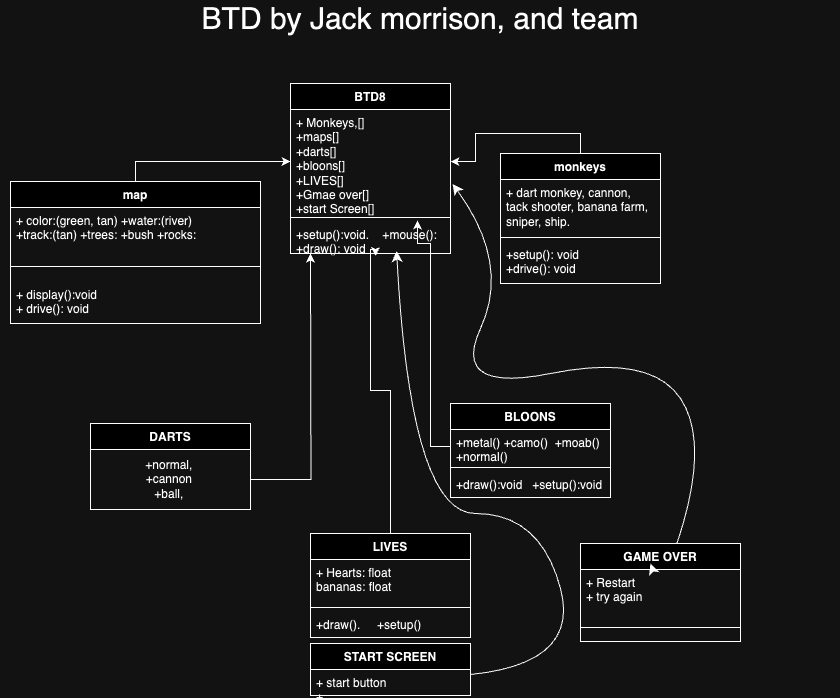

The diagram above was exported from draw.io. Its source (the exported page's mxGraphModel, read from the mxfile embedded in the PNG):
<mxGraphModel dx="1707" dy="839" grid="1" gridSize="10" guides="1" tooltips="1" connect="1" arrows="1" fold="1" page="1" pageScale="1" pageWidth="850" pageHeight="1100" math="0" shadow="0">
  <root>
    <mxCell id="0" />
    <mxCell id="1" parent="0" />
    <mxCell id="gDl3qpypKFISelupujwv-2" value="BTD by Jack morrison, and team" style="text;html=1;align=center;verticalAlign=middle;whiteSpace=wrap;rounded=0;strokeWidth=10;fontSize=30;" parent="1" vertex="1">
      <mxGeometry y="50" width="840" height="30" as="geometry" />
    </mxCell>
    <mxCell id="9E_F-lhhVvJg9JVNYgb2-27" style="edgeStyle=orthogonalEdgeStyle;rounded=0;orthogonalLoop=1;jettySize=auto;html=1;exitX=0.5;exitY=0;exitDx=0;exitDy=0;entryX=0;entryY=0.5;entryDx=0;entryDy=0;" parent="1" source="gDl3qpypKFISelupujwv-3" target="9E_F-lhhVvJg9JVNYgb2-8" edge="1">
      <mxGeometry relative="1" as="geometry" />
    </mxCell>
    <mxCell id="gDl3qpypKFISelupujwv-3" value="map" style="swimlane;fontStyle=1;align=center;verticalAlign=top;childLayout=stackLayout;horizontal=1;startSize=26;horizontalStack=0;resizeParent=1;resizeParentMax=0;resizeLast=0;collapsible=1;marginBottom=0;whiteSpace=wrap;html=1;" parent="1" vertex="1">
      <mxGeometry x="10" y="228" width="250" height="142" as="geometry" />
    </mxCell>
    <mxCell id="gDl3qpypKFISelupujwv-4" value="+ color:(green, tan) +water:(river)&lt;div&gt;&lt;div&gt;+track:(tan) +trees: +bush +rocks:&lt;/div&gt;&lt;/div&gt;" style="text;strokeColor=none;fillColor=none;align=left;verticalAlign=top;spacingLeft=4;spacingRight=4;overflow=hidden;rotatable=0;points=[[0,0.5],[1,0.5]];portConstraint=eastwest;whiteSpace=wrap;html=1;" parent="gDl3qpypKFISelupujwv-3" vertex="1">
      <mxGeometry y="26" width="250" height="44" as="geometry" />
    </mxCell>
    <mxCell id="gDl3qpypKFISelupujwv-5" value="" style="line;strokeWidth=1;fillColor=none;align=left;verticalAlign=middle;spacingTop=-1;spacingLeft=3;spacingRight=3;rotatable=0;labelPosition=right;points=[];portConstraint=eastwest;strokeColor=inherit;" parent="gDl3qpypKFISelupujwv-3" vertex="1">
      <mxGeometry y="70" width="250" height="30" as="geometry" />
    </mxCell>
    <mxCell id="gDl3qpypKFISelupujwv-6" value="+ display():void&lt;div&gt;+ drive(): void&lt;/div&gt;" style="text;strokeColor=none;fillColor=none;align=left;verticalAlign=top;spacingLeft=4;spacingRight=4;overflow=hidden;rotatable=0;points=[[0,0.5],[1,0.5]];portConstraint=eastwest;whiteSpace=wrap;html=1;" parent="gDl3qpypKFISelupujwv-3" vertex="1">
      <mxGeometry y="100" width="250" height="42" as="geometry" />
    </mxCell>
    <mxCell id="9E_F-lhhVvJg9JVNYgb2-26" style="edgeStyle=orthogonalEdgeStyle;rounded=0;orthogonalLoop=1;jettySize=auto;html=1;exitX=0.5;exitY=0;exitDx=0;exitDy=0;" parent="1" source="gDl3qpypKFISelupujwv-7" target="9E_F-lhhVvJg9JVNYgb2-8" edge="1">
      <mxGeometry relative="1" as="geometry" />
    </mxCell>
    <mxCell id="gDl3qpypKFISelupujwv-7" value="monkeys" style="swimlane;fontStyle=1;align=center;verticalAlign=top;childLayout=stackLayout;horizontal=1;startSize=26;horizontalStack=0;resizeParent=1;resizeParentMax=0;resizeLast=0;collapsible=1;marginBottom=0;whiteSpace=wrap;html=1;" parent="1" vertex="1">
      <mxGeometry x="500" y="200" width="160" height="130" as="geometry" />
    </mxCell>
    <mxCell id="gDl3qpypKFISelupujwv-8" value="+ dart monkey, cannon, tack shooter, banana farm, sniper, ship." style="text;strokeColor=none;fillColor=none;align=left;verticalAlign=top;spacingLeft=4;spacingRight=4;overflow=hidden;rotatable=0;points=[[0,0.5],[1,0.5]];portConstraint=eastwest;whiteSpace=wrap;html=1;" parent="gDl3qpypKFISelupujwv-7" vertex="1">
      <mxGeometry y="26" width="160" height="54" as="geometry" />
    </mxCell>
    <mxCell id="gDl3qpypKFISelupujwv-9" value="" style="line;strokeWidth=1;fillColor=none;align=left;verticalAlign=middle;spacingTop=-1;spacingLeft=3;spacingRight=3;rotatable=0;labelPosition=right;points=[];portConstraint=eastwest;strokeColor=inherit;" parent="gDl3qpypKFISelupujwv-7" vertex="1">
      <mxGeometry y="80" width="160" height="8" as="geometry" />
    </mxCell>
    <mxCell id="gDl3qpypKFISelupujwv-10" value="+setup(): void&lt;div&gt;+drive(): void&lt;/div&gt;" style="text;strokeColor=none;fillColor=none;align=left;verticalAlign=top;spacingLeft=4;spacingRight=4;overflow=hidden;rotatable=0;points=[[0,0.5],[1,0.5]];portConstraint=eastwest;whiteSpace=wrap;html=1;" parent="gDl3qpypKFISelupujwv-7" vertex="1">
      <mxGeometry y="88" width="160" height="42" as="geometry" />
    </mxCell>
    <mxCell id="9E_F-lhhVvJg9JVNYgb2-3" value="DARTS" style="swimlane;fontStyle=1;align=center;verticalAlign=top;childLayout=stackLayout;horizontal=1;startSize=26;horizontalStack=0;resizeParent=1;resizeParentMax=0;resizeLast=0;collapsible=1;marginBottom=0;whiteSpace=wrap;html=1;" parent="1" vertex="1">
      <mxGeometry x="90" y="470" width="160" height="86" as="geometry" />
    </mxCell>
    <mxCell id="9E_F-lhhVvJg9JVNYgb2-29" style="edgeStyle=orthogonalEdgeStyle;rounded=0;orthogonalLoop=1;jettySize=auto;html=1;" parent="9E_F-lhhVvJg9JVNYgb2-3" source="9E_F-lhhVvJg9JVNYgb2-11" edge="1">
      <mxGeometry relative="1" as="geometry">
        <mxPoint x="220" y="-170" as="targetPoint" />
      </mxGeometry>
    </mxCell>
    <mxCell id="9E_F-lhhVvJg9JVNYgb2-11" value="+normal,&amp;nbsp;&lt;div&gt;+&lt;span style=&quot;background-color: initial;&quot;&gt;cannon&amp;nbsp;&lt;/span&gt;&lt;/div&gt;&lt;div&gt;&lt;span style=&quot;background-color: initial;&quot;&gt;+ball,&amp;nbsp;&lt;/span&gt;&lt;/div&gt;" style="text;html=1;align=center;verticalAlign=middle;resizable=0;points=[];autosize=1;strokeColor=none;fillColor=none;" parent="9E_F-lhhVvJg9JVNYgb2-3" vertex="1">
      <mxGeometry y="26" width="160" height="60" as="geometry" />
    </mxCell>
    <mxCell id="9E_F-lhhVvJg9JVNYgb2-7" value="BTD8" style="swimlane;fontStyle=1;align=center;verticalAlign=top;childLayout=stackLayout;horizontal=1;startSize=26;horizontalStack=0;resizeParent=1;resizeParentMax=0;resizeLast=0;collapsible=1;marginBottom=0;whiteSpace=wrap;html=1;" parent="1" vertex="1">
      <mxGeometry x="290" y="130" width="160" height="170" as="geometry" />
    </mxCell>
    <mxCell id="9E_F-lhhVvJg9JVNYgb2-8" value="+ Monkeys,[]&lt;div&gt;+maps[]&lt;/div&gt;&lt;div&gt;+darts[]&amp;nbsp;&lt;br&gt;+bloons[]&lt;/div&gt;&lt;div&gt;+LIVES[]&lt;/div&gt;&lt;div&gt;+Gmae over[]&lt;/div&gt;&lt;div&gt;+start Screen[]&lt;/div&gt;" style="text;strokeColor=none;fillColor=none;align=left;verticalAlign=top;spacingLeft=4;spacingRight=4;overflow=hidden;rotatable=0;points=[[0,0.5],[1,0.5]];portConstraint=eastwest;whiteSpace=wrap;html=1;" parent="9E_F-lhhVvJg9JVNYgb2-7" vertex="1">
      <mxGeometry y="26" width="160" height="104" as="geometry" />
    </mxCell>
    <mxCell id="9E_F-lhhVvJg9JVNYgb2-9" value="" style="line;strokeWidth=1;fillColor=none;align=left;verticalAlign=middle;spacingTop=-1;spacingLeft=3;spacingRight=3;rotatable=0;labelPosition=right;points=[];portConstraint=eastwest;strokeColor=inherit;" parent="9E_F-lhhVvJg9JVNYgb2-7" vertex="1">
      <mxGeometry y="130" width="160" height="8" as="geometry" />
    </mxCell>
    <mxCell id="9E_F-lhhVvJg9JVNYgb2-10" value="+setup():void.&amp;nbsp; &amp;nbsp; +mouse():&lt;div&gt;+draw(): void&lt;/div&gt;&lt;div&gt;&lt;br&gt;&lt;/div&gt;" style="text;strokeColor=none;fillColor=none;align=left;verticalAlign=top;spacingLeft=4;spacingRight=4;overflow=hidden;rotatable=0;points=[[0,0.5],[1,0.5]];portConstraint=eastwest;whiteSpace=wrap;html=1;" parent="9E_F-lhhVvJg9JVNYgb2-7" vertex="1">
      <mxGeometry y="138" width="160" height="32" as="geometry" />
    </mxCell>
    <mxCell id="9E_F-lhhVvJg9JVNYgb2-28" style="edgeStyle=orthogonalEdgeStyle;rounded=0;orthogonalLoop=1;jettySize=auto;html=1;exitX=0.5;exitY=0;exitDx=0;exitDy=0;entryX=0.5;entryY=0;entryDx=0;entryDy=0;" parent="1" source="9E_F-lhhVvJg9JVNYgb2-13" target="9E_F-lhhVvJg9JVNYgb2-13" edge="1">
      <mxGeometry relative="1" as="geometry">
        <mxPoint x="420" y="330" as="targetPoint" />
      </mxGeometry>
    </mxCell>
    <mxCell id="9E_F-lhhVvJg9JVNYgb2-13" value="BLOONS" style="swimlane;fontStyle=1;align=center;verticalAlign=top;childLayout=stackLayout;horizontal=1;startSize=26;horizontalStack=0;resizeParent=1;resizeParentMax=0;resizeLast=0;collapsible=1;marginBottom=0;whiteSpace=wrap;html=1;" parent="1" vertex="1">
      <mxGeometry x="450" y="450" width="160" height="94" as="geometry" />
    </mxCell>
    <mxCell id="9E_F-lhhVvJg9JVNYgb2-14" value="+metal() +camo()&amp;nbsp; +moab() +normal()" style="text;strokeColor=none;fillColor=none;align=left;verticalAlign=top;spacingLeft=4;spacingRight=4;overflow=hidden;rotatable=0;points=[[0,0.5],[1,0.5]];portConstraint=eastwest;whiteSpace=wrap;html=1;" parent="9E_F-lhhVvJg9JVNYgb2-13" vertex="1">
      <mxGeometry y="26" width="160" height="34" as="geometry" />
    </mxCell>
    <mxCell id="9E_F-lhhVvJg9JVNYgb2-15" value="" style="line;strokeWidth=1;fillColor=none;align=left;verticalAlign=middle;spacingTop=-1;spacingLeft=3;spacingRight=3;rotatable=0;labelPosition=right;points=[];portConstraint=eastwest;strokeColor=inherit;" parent="9E_F-lhhVvJg9JVNYgb2-13" vertex="1">
      <mxGeometry y="60" width="160" height="8" as="geometry" />
    </mxCell>
    <mxCell id="9E_F-lhhVvJg9JVNYgb2-16" value="+draw():void&amp;nbsp; &amp;nbsp;+setup():void" style="text;strokeColor=none;fillColor=none;align=left;verticalAlign=top;spacingLeft=4;spacingRight=4;overflow=hidden;rotatable=0;points=[[0,0.5],[1,0.5]];portConstraint=eastwest;whiteSpace=wrap;html=1;" parent="9E_F-lhhVvJg9JVNYgb2-13" vertex="1">
      <mxGeometry y="68" width="160" height="26" as="geometry" />
    </mxCell>
    <mxCell id="9E_F-lhhVvJg9JVNYgb2-25" style="edgeStyle=orthogonalEdgeStyle;rounded=0;orthogonalLoop=1;jettySize=auto;html=1;entryX=0.531;entryY=1.077;entryDx=0;entryDy=0;entryPerimeter=0;" parent="1" source="9E_F-lhhVvJg9JVNYgb2-21" target="9E_F-lhhVvJg9JVNYgb2-10" edge="1">
      <mxGeometry relative="1" as="geometry">
        <mxPoint x="380" y="270" as="targetPoint" />
        <Array as="points">
          <mxPoint x="390" y="437" />
          <mxPoint x="370" y="437" />
          <mxPoint x="370" y="296" />
        </Array>
      </mxGeometry>
    </mxCell>
    <mxCell id="9E_F-lhhVvJg9JVNYgb2-21" value="LIVES" style="swimlane;fontStyle=1;align=center;verticalAlign=top;childLayout=stackLayout;horizontal=1;startSize=26;horizontalStack=0;resizeParent=1;resizeParentMax=0;resizeLast=0;collapsible=1;marginBottom=0;whiteSpace=wrap;html=1;" parent="1" vertex="1">
      <mxGeometry x="310" y="580" width="160" height="104" as="geometry" />
    </mxCell>
    <mxCell id="9E_F-lhhVvJg9JVNYgb2-22" value="+ Hearts: float&amp;nbsp;&lt;div&gt;bananas: float&lt;/div&gt;" style="text;strokeColor=none;fillColor=none;align=left;verticalAlign=top;spacingLeft=4;spacingRight=4;overflow=hidden;rotatable=0;points=[[0,0.5],[1,0.5]];portConstraint=eastwest;whiteSpace=wrap;html=1;" parent="9E_F-lhhVvJg9JVNYgb2-21" vertex="1">
      <mxGeometry y="26" width="160" height="44" as="geometry" />
    </mxCell>
    <mxCell id="9E_F-lhhVvJg9JVNYgb2-23" value="" style="line;strokeWidth=1;fillColor=none;align=left;verticalAlign=middle;spacingTop=-1;spacingLeft=3;spacingRight=3;rotatable=0;labelPosition=right;points=[];portConstraint=eastwest;strokeColor=inherit;" parent="9E_F-lhhVvJg9JVNYgb2-21" vertex="1">
      <mxGeometry y="70" width="160" height="8" as="geometry" />
    </mxCell>
    <mxCell id="9E_F-lhhVvJg9JVNYgb2-24" value="+draw().&amp;nbsp; &amp;nbsp; &amp;nbsp;+setup()" style="text;strokeColor=none;fillColor=none;align=left;verticalAlign=top;spacingLeft=4;spacingRight=4;overflow=hidden;rotatable=0;points=[[0,0.5],[1,0.5]];portConstraint=eastwest;whiteSpace=wrap;html=1;" parent="9E_F-lhhVvJg9JVNYgb2-21" vertex="1">
      <mxGeometry y="78" width="160" height="26" as="geometry" />
    </mxCell>
    <mxCell id="9E_F-lhhVvJg9JVNYgb2-30" style="edgeStyle=orthogonalEdgeStyle;rounded=0;orthogonalLoop=1;jettySize=auto;html=1;exitX=0;exitY=0.5;exitDx=0;exitDy=0;" parent="1" source="9E_F-lhhVvJg9JVNYgb2-14" edge="1">
      <mxGeometry relative="1" as="geometry">
        <mxPoint x="417" y="267" as="targetPoint" />
        <Array as="points">
          <mxPoint x="430" y="493" />
          <mxPoint x="430" y="290" />
          <mxPoint x="417" y="290" />
        </Array>
      </mxGeometry>
    </mxCell>
    <mxCell id="Yec7DlDj1E8Iw1BQ5-X8-1" value="GAME OVER" style="swimlane;fontStyle=1;align=center;verticalAlign=top;childLayout=stackLayout;horizontal=1;startSize=26;horizontalStack=0;resizeParent=1;resizeParentMax=0;resizeLast=0;collapsible=1;marginBottom=0;whiteSpace=wrap;html=1;" parent="1" vertex="1">
      <mxGeometry x="580" y="590" width="160" height="98" as="geometry" />
    </mxCell>
    <mxCell id="Yec7DlDj1E8Iw1BQ5-X8-5" style="edgeStyle=none;curved=1;rounded=0;orthogonalLoop=1;jettySize=auto;html=1;fontSize=12;startSize=8;endSize=8;" parent="Yec7DlDj1E8Iw1BQ5-X8-1" source="Yec7DlDj1E8Iw1BQ5-X8-2" edge="1">
      <mxGeometry relative="1" as="geometry">
        <mxPoint x="70" y="20" as="targetPoint" />
      </mxGeometry>
    </mxCell>
    <mxCell id="Yec7DlDj1E8Iw1BQ5-X8-2" value="+ Restart&amp;nbsp;&lt;div&gt;+ try again&amp;nbsp;&lt;/div&gt;" style="text;strokeColor=none;fillColor=none;align=left;verticalAlign=top;spacingLeft=4;spacingRight=4;overflow=hidden;rotatable=0;points=[[0,0.5],[1,0.5]];portConstraint=eastwest;whiteSpace=wrap;html=1;" parent="Yec7DlDj1E8Iw1BQ5-X8-1" vertex="1">
      <mxGeometry y="26" width="160" height="44" as="geometry" />
    </mxCell>
    <mxCell id="Yec7DlDj1E8Iw1BQ5-X8-3" value="" style="line;strokeWidth=1;fillColor=none;align=left;verticalAlign=middle;spacingTop=-1;spacingLeft=3;spacingRight=3;rotatable=0;labelPosition=right;points=[];portConstraint=eastwest;strokeColor=inherit;" parent="Yec7DlDj1E8Iw1BQ5-X8-1" vertex="1">
      <mxGeometry y="70" width="160" height="28" as="geometry" />
    </mxCell>
    <mxCell id="Yec7DlDj1E8Iw1BQ5-X8-6" style="edgeStyle=none;curved=1;rounded=0;orthogonalLoop=1;jettySize=auto;html=1;fontSize=12;startSize=8;endSize=8;entryX=1.013;entryY=0.716;entryDx=0;entryDy=0;entryPerimeter=0;" parent="1" source="Yec7DlDj1E8Iw1BQ5-X8-1" target="9E_F-lhhVvJg9JVNYgb2-8" edge="1">
      <mxGeometry relative="1" as="geometry">
        <mxPoint x="470" y="380" as="targetPoint" />
        <Array as="points">
          <mxPoint x="710" y="490" />
          <mxPoint x="650" y="400" />
          <mxPoint x="450" y="440" />
          <mxPoint x="510" y="310" />
        </Array>
      </mxGeometry>
    </mxCell>
    <mxCell id="Yec7DlDj1E8Iw1BQ5-X8-7" value="START SCREEN" style="swimlane;fontStyle=1;align=center;verticalAlign=top;childLayout=stackLayout;horizontal=1;startSize=26;horizontalStack=0;resizeParent=1;resizeParentMax=0;resizeLast=0;collapsible=1;marginBottom=0;whiteSpace=wrap;html=1;" parent="1" vertex="1">
      <mxGeometry x="310" y="690" width="160" height="52" as="geometry" />
    </mxCell>
    <mxCell id="Yec7DlDj1E8Iw1BQ5-X8-8" value="+ start button&lt;div&gt;+&lt;/div&gt;" style="text;strokeColor=none;fillColor=none;align=left;verticalAlign=top;spacingLeft=4;spacingRight=4;overflow=hidden;rotatable=0;points=[[0,0.5],[1,0.5]];portConstraint=eastwest;whiteSpace=wrap;html=1;" parent="Yec7DlDj1E8Iw1BQ5-X8-7" vertex="1">
      <mxGeometry y="26" width="160" height="26" as="geometry" />
    </mxCell>
    <mxCell id="Yec7DlDj1E8Iw1BQ5-X8-11" style="edgeStyle=none;curved=1;rounded=0;orthogonalLoop=1;jettySize=auto;html=1;fontSize=12;startSize=8;endSize=8;entryX=0.663;entryY=0.923;entryDx=0;entryDy=0;entryPerimeter=0;" parent="1" source="Yec7DlDj1E8Iw1BQ5-X8-8" target="9E_F-lhhVvJg9JVNYgb2-10" edge="1">
      <mxGeometry relative="1" as="geometry">
        <mxPoint x="410" y="390" as="targetPoint" />
        <Array as="points">
          <mxPoint x="580" y="710" />
          <mxPoint x="540" y="560" />
          <mxPoint x="410" y="560" />
        </Array>
      </mxGeometry>
    </mxCell>
  </root>
</mxGraphModel>